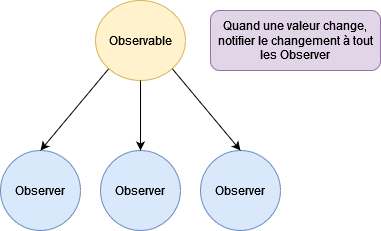

The diagram above was exported from draw.io. Its source (the exported page's mxGraphModel, read from the mxfile embedded in the PNG):
<mxGraphModel dx="675" dy="763" grid="1" gridSize="10" guides="1" tooltips="1" connect="1" arrows="1" fold="1" page="1" pageScale="1" pageWidth="827" pageHeight="1169" math="0" shadow="0">
  <root>
    <mxCell id="0" />
    <mxCell id="1" parent="0" />
    <mxCell id="561vG-tE8ATbH_cvU9Il-1" value="Observable" style="ellipse;whiteSpace=wrap;html=1;fillColor=#fff2cc;strokeColor=#d6b656;" vertex="1" parent="1">
      <mxGeometry x="315" y="180" width="90" height="80" as="geometry" />
    </mxCell>
    <mxCell id="561vG-tE8ATbH_cvU9Il-2" value="Observer" style="ellipse;whiteSpace=wrap;html=1;fillColor=#dae8fc;strokeColor=#6c8ebf;" vertex="1" parent="1">
      <mxGeometry x="220" y="330" width="80" height="80" as="geometry" />
    </mxCell>
    <mxCell id="561vG-tE8ATbH_cvU9Il-5" value="Observer" style="ellipse;whiteSpace=wrap;html=1;fillColor=#dae8fc;strokeColor=#6c8ebf;" vertex="1" parent="1">
      <mxGeometry x="320" y="330" width="80" height="80" as="geometry" />
    </mxCell>
    <mxCell id="561vG-tE8ATbH_cvU9Il-6" value="Observer" style="ellipse;whiteSpace=wrap;html=1;fillColor=#dae8fc;strokeColor=#6c8ebf;" vertex="1" parent="1">
      <mxGeometry x="420" y="330" width="80" height="80" as="geometry" />
    </mxCell>
    <mxCell id="561vG-tE8ATbH_cvU9Il-7" value="" style="endArrow=classic;html=1;rounded=0;exitX=0;exitY=1;exitDx=0;exitDy=0;entryX=0.5;entryY=0;entryDx=0;entryDy=0;" edge="1" parent="1" source="561vG-tE8ATbH_cvU9Il-1" target="561vG-tE8ATbH_cvU9Il-2">
      <mxGeometry width="50" height="50" relative="1" as="geometry">
        <mxPoint x="330" y="390" as="sourcePoint" />
        <mxPoint x="240" y="250" as="targetPoint" />
      </mxGeometry>
    </mxCell>
    <mxCell id="561vG-tE8ATbH_cvU9Il-8" value="" style="endArrow=classic;html=1;rounded=0;exitX=0.5;exitY=1;exitDx=0;exitDy=0;entryX=0.5;entryY=0;entryDx=0;entryDy=0;" edge="1" parent="1" source="561vG-tE8ATbH_cvU9Il-1" target="561vG-tE8ATbH_cvU9Il-5">
      <mxGeometry width="50" height="50" relative="1" as="geometry">
        <mxPoint x="338" y="258" as="sourcePoint" />
        <mxPoint x="270" y="340" as="targetPoint" />
      </mxGeometry>
    </mxCell>
    <mxCell id="561vG-tE8ATbH_cvU9Il-9" value="" style="endArrow=classic;html=1;rounded=0;exitX=1;exitY=1;exitDx=0;exitDy=0;entryX=0.5;entryY=0;entryDx=0;entryDy=0;" edge="1" parent="1" source="561vG-tE8ATbH_cvU9Il-1" target="561vG-tE8ATbH_cvU9Il-6">
      <mxGeometry width="50" height="50" relative="1" as="geometry">
        <mxPoint x="370" y="270" as="sourcePoint" />
        <mxPoint x="370" y="340" as="targetPoint" />
      </mxGeometry>
    </mxCell>
    <mxCell id="561vG-tE8ATbH_cvU9Il-10" value="Quand une valeur change, notifier le changement à tout les Observer" style="rounded=1;whiteSpace=wrap;html=1;fillColor=#e1d5e7;strokeColor=#9673a6;" vertex="1" parent="1">
      <mxGeometry x="430" y="190" width="170" height="60" as="geometry" />
    </mxCell>
  </root>
</mxGraphModel>